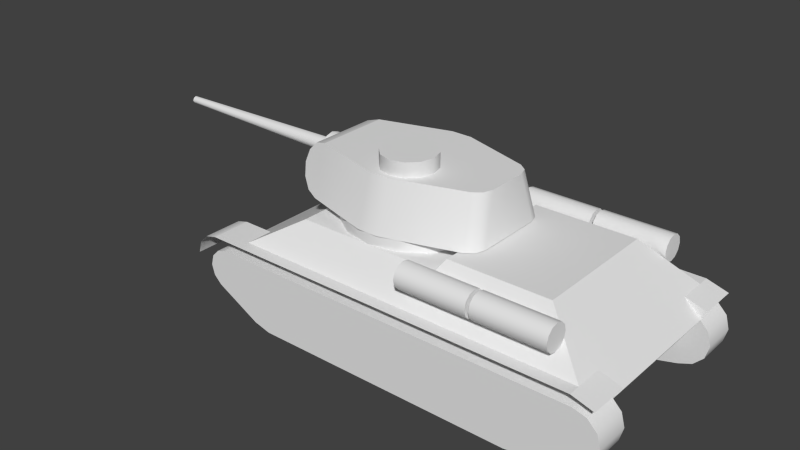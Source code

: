 # Source: t34-85_001.blend  (saved by Blender 2.79.0; exported with 4.5.12 LTS)
import bpy
from mathutils import Matrix  # noqa: F401  (used for matrix-valued properties, if any)

bpy.ops.wm.read_factory_settings(use_empty=True)
scene = bpy.context.scene
scene.name = 'Scene'

# ---- collections
col_collection_1 = bpy.data.collections.new('Collection 1'); scene.collection.children.link(col_collection_1)

# ---- materials (node trees are filled in below, after node groups)
mat_material_texture = bpy.data.materials.new('Material Texture')
mat_material_texture.alpha_threshold = 0.0
mat_material_texture.use_transparent_shadow = False
mat_material_texture.roughness = 0.5
mat_material_texture.line_color = (0.0, 0.0, 0.0, 1.0)

# ---- material node trees

# ---- world
world_world = bpy.data.worlds.new('World'); scene.world = world_world
world_world.color = (0.05088, 0.05088, 0.05088)
world_world.use_sun_shadow = False
world_world.sun_shadow_jitter_overblur = 0.0
world_world.cycles.sampling_method = 'NONE'
world_world.cycles.sample_map_resolution = 256

# ---- meshes
me_cylinder_006 = bpy.data.meshes.new('Cylinder.006')
me_cylinder_006.from_pydata([(0.08, -1.09, 1.52), (1.08, -1.09, 1.52), (0.08, -1.114, 1.43), (1.08, -1.114, 1.43), (0.08, -1.18, 1.364), (1.08, -1.18, 1.364), (0.08, -1.27, 1.34), (1.08, -1.27, 1.34), (0.08, -1.36, 1.364), (1.08, -1.36, 1.364), (0.08, -1.426, 1.43), (1.08, -1.426, 1.43), (0.08, -1.45, 1.52), (1.08, -1.45, 1.52), (0.08, -1.426, 1.61), (1.08, -1.426, 1.61), (0.08, -1.36, 1.676), (1.08, -1.36, 1.676), (0.08, -1.27, 1.7), (1.08, -1.27, 1.7), (0.08, -1.18, 1.676), (1.08, -1.18, 1.676), (0.08, -1.114, 1.61), (1.08, -1.114, 1.61), (0.08, -1.09, 1.52), (1.08, -1.09, 1.52), (0.08, -1.114, 1.43), (1.08, -1.114, 1.43), (0.08, -1.18, 1.364), (1.08, -1.18, 1.364), (0.08, -1.27, 1.34), (1.08, -1.27, 1.34), (0.08, -1.36, 1.364), (1.08, -1.36, 1.364), (0.08, -1.426, 1.43), (1.08, -1.426, 1.43), (0.08, -1.45, 1.52), (1.08, -1.45, 1.52), (0.08, -1.426, 1.61), (1.08, -1.426, 1.61), (0.08, -1.36, 1.676), (1.08, -1.36, 1.676), (0.08, -1.27, 1.7), (1.08, -1.27, 1.7), (0.08, -1.18, 1.676), (1.08, -1.18, 1.676), (0.08, -1.114, 1.61), (1.08, -1.114, 1.61)], [], [(3, 1, 23, 21, 19, 17, 15, 13, 11, 9, 7, 5), (0, 2, 4, 6, 8, 10, 12, 14, 16, 18, 20, 22), (24, 25, 27, 26), (26, 27, 29, 28), (28, 29, 31, 30), (30, 31, 33, 32), (32, 33, 35, 34), (34, 35, 37, 36), (36, 37, 39, 38), (38, 39, 41, 40), (40, 41, 43, 42), (42, 43, 45, 44), (46, 47, 25, 24), (44, 45, 47, 46)])
me_cylinder_006.polygons.foreach_set('use_smooth', [0, 0, 1, 1, 1, 1, 1, 1, 1, 1, 1, 1, 1, 1])
_uv = me_cylinder_006.uv_layers.new(name='UVMap')
_uv.uv.foreach_set('vector', [0.7784, 0.9592, 0.7758, 0.9691, 0.7784, 0.979, 0.7857, 0.9862, 0.7955, 0.9889, 0.8054, 0.9862, 0.8127, 0.979, 0.8153, 0.9691, 0.8127, 0.9592, 0.8054, 0.952, 0.7955, 0.9493, 0.7857, 0.952, 0.7758, 0.9691, 0.7784, 0.9592, 0.7857, 0.952, 0.7955, 0.9493, 0.8054, 0.952, 0.8127, 0.9592, 0.8153, 0.9691, 0.8127, 0.979, 0.8054, 0.9862, 0.7955, 0.9889, 0.7857, 0.9862, 0.7784, 0.979, 0.8348, 0.9691, 0.9446, 0.9691, 0.9446, 0.9592, 0.8348, 0.9592, 0.8348, 0.9592, 0.9446, 0.9592, 0.9446, 0.952, 0.8348, 0.952, 0.8348, 0.952, 0.9446, 0.952, 0.9446, 0.9493, 0.8348, 0.9493, 0.8348, 0.9493, 0.9446, 0.9493, 0.9446, 0.952, 0.8348, 0.952, 0.8348, 0.952, 0.9446, 0.952, 0.9446, 0.9592, 0.8348, 0.9592, 0.8348, 0.9592, 0.9446, 0.9592, 0.9446, 0.9691, 0.8348, 0.9691, 0.8348, 0.9691, 0.9446, 0.9691, 0.9446, 0.979, 0.8348, 0.979, 0.8348, 0.979, 0.9446, 0.979, 0.9446, 0.9862, 0.8348, 0.9862, 0.8348, 0.9862, 0.9446, 0.9862, 0.9446, 0.9889, 0.8348, 0.9889, 0.8348, 0.9889, 0.9446, 0.9889, 0.9446, 0.9862, 0.8348, 0.9862, 0.8348, 0.979, 0.9446, 0.979, 0.9446, 0.9691, 0.8348, 0.9691, 0.8348, 0.9862, 0.9446, 0.9862, 0.9446, 0.979, 0.8348, 0.979])
me_cylinder_006.materials.append(mat_material_texture)
me_cylinder_006.use_remesh_preserve_volume = False
me_cylinder_006.use_remesh_preserve_attributes = False
me_cylinder_006.use_mirror_vertex_groups = False
me_cylinder_006.update()
me_cylinder_005 = bpy.data.meshes.new('Cylinder.005')
me_cylinder_005.from_pydata([(-1.54, 0.1397, 0.4003), (-1.54, 0.1813, 0.49), (-1.54, 0.1397, 0.5797), (-1.54, 0.05, 0.3587), (-1.54, -0.03969, 0.4003), (-1.54, 0.05, 0.6213), (-1.54, -0.03969, 0.5797), (-1.54, -0.08132, 0.49), (-1.59, 0.1397, 0.4003), (-1.59, 0.1813, 0.49), (-1.59, 0.1397, 0.5797), (-1.59, 0.05, 0.3587), (-1.59, -0.03969, 0.4003), (-1.59, 0.05, 0.6213), (-1.59, -0.03969, 0.5797), (-1.59, -0.08132, 0.49), (-1.59, -0.02272, 0.5627), (-1.59, -0.02272, 0.4173), (-1.59, -0.05647, 0.49), (-1.59, 0.05, 0.5965), (-1.59, 0.1227, 0.4173), (-1.59, 0.05, 0.3835), (-1.59, 0.1227, 0.5627), (-1.59, 0.1565, 0.49), (-4.24, 0.01364, 0.5264), (-4.24, 0.01364, 0.4536), (-4.24, -0.003236, 0.49), (-4.24, 0.05, 0.5432), (-4.24, 0.08636, 0.4536), (-4.24, 0.05, 0.4368), (-4.24, 0.08636, 0.5264), (-4.24, 0.1032, 0.49), (-1.442, 0.2319, 0.385), (-1.54, 0.2319, 0.385), (-1.54, 0.26, 0.49), (-1.54, 0.155, 0.3081), (-1.424, 0.1669, 0.32), (-1.54, 0.2319, 0.595), (-1.442, 0.2319, 0.595), (-1.47, 0.26, 0.49), (-1.384, 0.05, 0.28), (-1.54, 0.05, 0.28), (-1.54, 0.155, 0.6719), (-1.424, 0.1669, 0.66), (-1.424, -0.06687, 0.32), (-1.54, -0.055, 0.3081), (-1.54, 0.05, 0.7), (-1.384, 0.05, 0.7), (-1.442, -0.1319, 0.385), (-1.54, -0.1319, 0.385), (-1.54, -0.055, 0.6719), (-1.424, -0.06687, 0.66), (-1.47, -0.16, 0.49), (-1.54, -0.16, 0.49), (-1.54, -0.1319, 0.595), (-1.442, -0.1319, 0.595), (-1.13, 0.36, 0.83), (-1.3, 0.36, 0.7844), (-1.3, -0.36, 0.1956), (-1.13, -0.36, 0.15), (-1.424, 0.36, 0.66), (-1.47, 0.36, 0.49), (-1.424, 0.36, 0.32), (-1.3, 0.36, 0.1956), (-1.13, 0.36, 0.15), (-1.3, -0.36, 0.7844), (-1.13, -0.36, 0.83), (-1.424, -0.36, 0.66), (-1.47, -0.36, 0.49), (-1.424, -0.36, 0.32), (-1.442, 0.2319, 0.385), (-1.54, 0.1397, 0.4003), (-1.54, 0.1813, 0.49), (-1.424, 0.1669, 0.32), (-1.54, 0.1397, 0.5797), (-1.442, 0.2319, 0.595), (-1.47, 0.26, 0.49), (-1.384, 0.05, 0.28), (-1.54, 0.05, 0.3587), (-1.424, 0.1669, 0.66), (-1.424, -0.06687, 0.32), (-1.54, -0.03969, 0.4003), (-1.54, 0.05, 0.6213), (-1.384, 0.05, 0.7), (-1.442, -0.1319, 0.385), (-1.54, -0.03969, 0.5797), (-1.424, -0.06687, 0.66), (-1.47, -0.16, 0.49), (-1.54, -0.08132, 0.49), (-1.442, -0.1319, 0.595), (-1.13, -0.5188, 0.83), (-1.3, -0.4831, 0.7844), (-1.424, -0.4852, 0.66), (-1.424, -0.5906, 0.32), (-1.47, -0.5246, 0.49), (-1.3, -0.6656, 0.1956), (-1.13, -0.7294, 0.15), (-1.13, 0.5188, 0.83), (-1.3, 0.4831, 0.7844), (-1.424, 0.4852, 0.66), (-1.424, 0.5906, 0.32), (-1.47, 0.5246, 0.49), (-1.3, 0.6656, 0.1956), (-1.13, 0.7294, 0.15), (0.11, 0.0, 0.83), (0.11, 0.0, 1.03), (0.295, -0.04957, 0.83), (0.295, -0.04957, 1.03), (0.4304, -0.185, 0.83), (0.4304, -0.185, 1.03), (0.48, -0.37, 0.83), (0.48, -0.37, 1.03), (0.4304, -0.555, 0.83), (0.4304, -0.555, 1.03), (0.295, -0.6904, 0.83), (0.295, -0.6904, 1.03), (0.11, -0.74, 0.83), (0.11, -0.74, 1.03), (-0.075, -0.6904, 0.83), (-0.075, -0.6904, 1.03), (-0.2104, -0.555, 0.83), (-0.2104, -0.555, 1.03), (-0.26, -0.37, 0.83), (-0.26, -0.37, 1.03), (-0.2104, -0.185, 0.83), (-0.2104, -0.185, 1.03), (-0.075, -0.04957, 0.83), (-0.075, -0.04957, 1.03), (-1.13, -0.5188, 0.83), (-1.3, -0.4831, 0.7844), (-1.424, -0.4852, 0.66), (-1.424, -0.5906, 0.32), (-1.47, -0.5246, 0.49), (-1.3, -0.6656, 0.1956), (-1.13, -0.7294, 0.15), (-0.1444, -0.8077, 0.83), (0.1438, -0.8052, 0.8301), (0.1439, -1.016, 0.15), (-0.1445, -1.018, 0.15), (1.33, -0.4792, 0.15), (1.173, -0.6988, 0.1501), (1.284, -0.6142, 0.15), (1.114, -0.4993, 0.83), (1.27, -0.2792, 0.83), (1.224, -0.4144, 0.83), (-1.13, 0.5188, 0.83), (-1.3, 0.4831, 0.7844), (-1.424, 0.4852, 0.66), (-1.424, 0.5906, 0.32), (-1.47, 0.5246, 0.49), (-1.3, 0.6656, 0.1956), (-1.13, 0.7294, 0.15), (1.27, 1.118e-08, 0.83), (1.33, 1.118e-08, 0.15), (-0.1444, 0.8077, 0.83), (0.1438, 0.8052, 0.8301), (0.1439, 1.016, 0.15), (-0.1445, 1.018, 0.15), (1.33, 0.4792, 0.15), (1.173, 0.6988, 0.1501), (1.284, 0.6142, 0.15), (1.114, 0.4993, 0.83), (1.27, 0.2792, 0.83), (1.224, 0.4144, 0.83), (0.11, 0.0, 0.83), (0.295, -0.04957, 0.83), (0.4304, -0.185, 0.83), (0.48, -0.37, 0.83), (0.4304, -0.555, 0.83), (0.295, -0.6904, 0.83), (0.11, -0.74, 0.83), (-0.075, -0.6904, 0.83), (-0.2104, -0.555, 0.83), (-0.26, -0.37, 0.83), (-0.2104, -0.185, 0.83), (-0.075, -0.04957, 0.83), (-0.1444, -0.8077, 0.83), (0.1438, -0.8052, 0.8301), (1.114, -0.4993, 0.83), (1.27, -0.2792, 0.83), (1.224, -0.4144, 0.83), (-1.13, -0.5188, 0.83), (-1.13, 0.5188, 0.83), (-1.13, 1.118e-08, 0.83), (1.27, 1.118e-08, 0.83), (-0.1444, 0.8077, 0.83), (0.1438, 0.8052, 0.8301), (1.114, 0.4993, 0.83), (1.27, 0.2792, 0.83), (1.224, 0.4144, 0.83), (0.11, 0.0, 1.03), (0.295, -0.04957, 1.03), (0.4304, -0.185, 1.03), (0.48, -0.37, 1.03), (0.4304, -0.555, 1.03), (0.295, -0.6904, 1.03), (0.11, -0.74, 1.03), (-0.075, -0.6904, 1.03), (-0.2104, -0.555, 1.03), (-0.26, -0.37, 1.03), (-0.2104, -0.185, 1.03), (-0.075, -0.04957, 1.03), (-1.13, -0.7294, 0.15), (0.1439, -1.016, 0.15), (-0.1445, -1.018, 0.15), (5.96e-08, -0.9094, 0.15), (1.33, -0.4792, 0.15), (1.173, -0.6988, 0.1501), (1.284, -0.6142, 0.15), (0.9424, -0.3903, 0.0), (0.9424, -0.3903, 0.15), (0.7212, -0.7212, 0.0), (0.7212, -0.7212, 0.15), (0.3903, -0.9424, 0.0), (0.3903, -0.9424, 0.15), (1.54e-07, -1.02, 0.0), (1.54e-07, -1.02, 0.15), (-0.3903, -0.9424, 0.0), (-0.3903, -0.9424, 0.15), (-0.7212, -0.7212, 0.0), (-0.7212, -0.7212, 0.15), (-0.9424, -0.3903, 0.0), (-0.9424, -0.3903, 0.15), (-1.13, 0.7294, 0.15), (-1.13, 1.118e-08, 0.15), (1.33, 1.118e-08, 0.15), (5.96e-08, 1.118e-08, 0.15), (0.1439, 1.016, 0.15), (-0.1445, 1.018, 0.15), (5.96e-08, 0.9094, 0.15), (1.33, 0.4792, 0.15), (1.173, 0.6988, 0.1501), (1.284, 0.6142, 0.15), (1.02, 4.459e-08, 0.0), (1.02, 4.459e-08, 0.15), (0.9424, 0.3903, 0.0), (0.9424, 0.3903, 0.15), (0.7212, 0.7212, 0.0), (0.7212, 0.7212, 0.15), (0.3903, 0.9424, 0.0), (0.3903, 0.9424, 0.15), (1.54e-07, 1.02, 0.0), (1.54e-07, 1.02, 0.15), (-0.3903, 0.9424, 0.0), (-0.3903, 0.9424, 0.15), (-0.7212, 0.7212, 0.0), (-0.7212, 0.7212, 0.15), (-0.9424, 0.3903, 0.0), (-0.9424, 0.3903, 0.15), (-1.02, -1.216e-08, 0.0), (-1.02, -1.216e-08, 0.15), (-1.54, -0.055, 0.6719), (-1.54, -0.1319, 0.595), (-1.54, -0.1319, 0.385), (-1.54, -0.16, 0.49), (-1.54, 0.05, 0.7), (-1.54, 0.155, 0.3081), (-1.54, 0.05, 0.28), (-1.54, 0.2319, 0.385), (-1.54, 0.155, 0.6719), (-1.54, -0.055, 0.3081), (-1.54, 0.26, 0.49), (-1.54, 0.2319, 0.595), (-1.59, 0.1397, 0.4003), (-1.59, 0.1813, 0.49), (-1.59, 0.1397, 0.5797), (-1.59, 0.05, 0.3587), (-1.59, -0.03969, 0.4003), (-1.59, 0.05, 0.6213), (-1.59, -0.03969, 0.5797), (-1.59, -0.08132, 0.49), (-1.59, -0.02272, 0.5627), (-1.59, -0.02272, 0.4173), (-1.59, -0.05647, 0.49), (-1.59, 0.05, 0.5965), (-1.59, 0.1227, 0.4173), (-1.59, 0.05, 0.3835), (-1.59, 0.1227, 0.5627), (-1.59, 0.1565, 0.49), (-4.24, 0.01364, 0.5264), (-4.24, 0.01364, 0.4536), (-4.24, -0.003236, 0.49), (-4.24, 0.05, 0.5432), (-4.24, 0.08636, 0.4536), (-4.24, 0.05, 0.4368), (-4.24, 0.08636, 0.5264), (-4.24, 0.1032, 0.49)], [], [(5, 2, 10, 13), (7, 6, 14, 15), (2, 1, 9, 10), (1, 0, 8, 9), (3, 4, 12, 11), (0, 3, 11, 8), (6, 5, 13, 14), (4, 7, 15, 12), (21, 17, 25, 29), (22, 23, 31, 30), (18, 16, 24, 26), (19, 22, 30, 27), (23, 20, 28, 31), (20, 21, 29, 28), (16, 19, 27, 24), (17, 18, 26, 25), (35, 33, 32, 36), (37, 38, 39, 34), (52, 53, 49, 48), (47, 46, 50, 51), (52, 55, 54, 53), (38, 37, 42, 43), (48, 49, 45, 44), (39, 32, 33, 34), (50, 54, 55, 51), (43, 42, 46, 47), (41, 35, 36, 40), (44, 45, 41, 40), (63, 58, 77), (76, 60, 61), (61, 62, 76), (73, 63, 77), (58, 63, 64, 59), (56, 57, 65, 66), (67, 65, 86), (89, 87, 68), (87, 84, 68), (76, 75, 60), (79, 60, 75), (68, 67, 89), (89, 67, 86), (65, 83, 86), (76, 62, 70), (70, 62, 73), (69, 68, 84), (84, 80, 69), (62, 63, 73), (57, 60, 79), (57, 83, 65), (57, 79, 83), (58, 69, 80), (77, 58, 80), (104, 105, 107, 106), (106, 107, 109, 108), (108, 109, 111, 110), (110, 111, 113, 112), (112, 113, 115, 114), (114, 115, 117, 116), (116, 117, 119, 118), (118, 119, 121, 120), (120, 121, 123, 122), (122, 123, 125, 124), (126, 127, 105, 104), (124, 125, 127, 126), (128, 134, 138, 135), (137, 140, 142, 136), (128, 129, 130, 132, 131, 133, 134), (137, 136, 135, 138), (139, 143, 144, 141), (141, 144, 142, 140), (139, 153, 152, 143), (145, 154, 157, 151), (156, 155, 161, 159), (145, 151, 150, 148, 149, 147, 146), (156, 157, 154, 155), (158, 160, 163, 162), (160, 159, 161, 163), (158, 162, 152, 153), (185, 182, 183, 164), (185, 164, 186), (175, 183, 174), (164, 183, 175), (187, 186, 164, 184, 188, 189), (174, 183, 173), (183, 181, 173), (173, 181, 172), (172, 181, 171), (176, 171, 181), (171, 176, 170), (176, 177, 170), (170, 177, 169), (177, 178, 169), (169, 178, 168), (168, 178, 167), (178, 180, 167), (167, 180, 166), (180, 179, 166), (179, 184, 166), (166, 184, 165), (164, 165, 184), (191, 190, 201, 200, 199, 198, 197, 196, 195, 194, 193, 192), (202, 224, 226, 205, 204), (203, 205, 226, 225, 206, 208, 207), (203, 204, 205), (233, 234, 210, 209), (209, 210, 212, 211), (211, 212, 214, 213), (213, 214, 216, 215), (215, 216, 218, 217), (217, 218, 220, 219), (219, 220, 222, 221), (221, 222, 250, 249), (223, 228, 229, 226, 224), (227, 231, 232, 230, 225, 226, 229), (227, 229, 228), (233, 235, 236, 234), (235, 237, 238, 236), (237, 239, 240, 238), (239, 241, 242, 240), (241, 243, 244, 242), (243, 245, 246, 244), (245, 247, 248, 246), (247, 249, 250, 248), (66, 65, 91, 90), (65, 67, 92, 91), (67, 68, 94, 92), (68, 69, 93, 94), (69, 58, 95, 93), (58, 59, 96, 95), (56, 97, 98, 57), (57, 98, 99, 60), (60, 99, 101, 61), (61, 101, 100, 62), (62, 100, 102, 63), (63, 102, 103, 64), (82, 85, 251, 255), (81, 78, 257, 260), (71, 72, 261, 258), (72, 74, 262, 261), (277, 274, 268, 265), (276, 275, 263, 266), (81, 260, 253), (88, 81, 253, 254), (274, 271, 269, 268), (286, 283, 284, 280, 281, 279, 282, 285), (275, 278, 264, 263), (273, 272, 267, 270), (271, 273, 270, 269), (71, 258, 256), (85, 88, 254, 252), (272, 276, 266, 267), (85, 252, 251), (78, 71, 256, 257), (74, 82, 255, 259), (74, 259, 262), (278, 277, 265, 264)])
me_cylinder_005.polygons.foreach_set('use_smooth', [1, 1, 1, 1, 1, 1, 1, 1, 1, 1, 1, 1, 1, 1, 1, 1, 1, 1, 1, 1, 1, 1, 1, 1, 1, 1, 1, 1, 1, 1, 1, 1, 1, 1, 1, 1, 1, 1, 1, 1, 1, 1, 1, 1, 1, 1, 1, 1, 1, 1, 1, 1, 1, 1, 1, 1, 1, 1, 1, 1, 1, 1, 1, 1, 1, 1, 1, 1, 1, 1, 1, 1, 1, 1, 1, 1, 1, 1, 0, 0, 0, 0, 0, 0, 0, 0, 0, 0, 0, 0, 0, 0, 0, 0, 0, 0, 0, 0, 0, 0, 0, 0, 0, 0, 1, 1, 1, 1, 1, 1, 1, 1, 0, 0, 0, 1, 1, 1, 1, 1, 1, 1, 1, 1, 1, 1, 1, 1, 1, 1, 1, 1, 1, 1, 1, 0, 0, 0, 0, 0, 0, 0, 0, 0, 0, 0, 0, 0, 0, 0, 0, 0, 0, 0, 0, 0])
_uv = me_cylinder_005.uv_layers.new(name='UVMap')
_uv.uv.foreach_set('vector', [0.01616, 0.9892, 0.01616, 0.9847, 0.01067, 0.9847, 0.01067, 0.9892, 0.01616, 0.9748, 0.01616, 0.9847, 0.01067, 0.9847, 0.01067, 0.9748, 0.01616, 0.9847, 0.01616, 0.9748, 0.01067, 0.9748, 0.01067, 0.9847, 0.01616, 0.9748, 0.01616, 0.965, 0.01067, 0.965, 0.01067, 0.9748, 0.01616, 0.9604, 0.01616, 0.965, 0.01067, 0.965, 0.01067, 0.9604, 0.01616, 0.965, 0.01616, 0.9604, 0.01067, 0.9604, 0.01067, 0.965, 0.01616, 0.9847, 0.01616, 0.9892, 0.01067, 0.9892, 0.01067, 0.9847, 0.01616, 0.965, 0.01616, 0.9748, 0.01067, 0.9748, 0.01067, 0.965, 0.9898, 0.9897, 0.9861, 0.9897, 0.9822, 0.6987, 0.984, 0.6987, 0.9702, 0.9897, 0.9782, 0.9897, 0.9782, 0.6987, 0.9742, 0.6987, 0.9782, 0.9897, 0.9702, 0.9897, 0.9742, 0.6987, 0.9782, 0.6987, 0.9665, 0.9897, 0.9702, 0.9897, 0.9742, 0.6987, 0.9723, 0.6987, 0.9782, 0.9897, 0.9861, 0.9897, 0.9822, 0.6987, 0.9782, 0.6987, 0.9861, 0.9897, 0.9898, 0.9897, 0.984, 0.6987, 0.9822, 0.6987, 0.9702, 0.9897, 0.9665, 0.9897, 0.9723, 0.6987, 0.9742, 0.6987, 0.9861, 0.9897, 0.9782, 0.9897, 0.9782, 0.6987, 0.9822, 0.6987, 0.03597, 0.9621, 0.03597, 0.9674, 0.04272, 0.9674, 0.04392, 0.9629, 0.03597, 0.9818, 0.04272, 0.9818, 0.04078, 0.9746, 0.03597, 0.9746, 0.04078, 0.9746, 0.03597, 0.9746, 0.03597, 0.9674, 0.04272, 0.9674, 0.04667, 0.9891, 0.03597, 0.9891, 0.03597, 0.9871, 0.04392, 0.9863, 0.04078, 0.9746, 0.04272, 0.9818, 0.03597, 0.9818, 0.03597, 0.9746, 0.04272, 0.9818, 0.03597, 0.9818, 0.03597, 0.9871, 0.04392, 0.9863, 0.04272, 0.9674, 0.03597, 0.9674, 0.03597, 0.9621, 0.04392, 0.9629, 0.04078, 0.9746, 0.04272, 0.9674, 0.03597, 0.9674, 0.03597, 0.9746, 0.03597, 0.9871, 0.03597, 0.9818, 0.04272, 0.9818, 0.04392, 0.9863, 0.04392, 0.9863, 0.03597, 0.9871, 0.03597, 0.9891, 0.04667, 0.9891, 0.03597, 0.9602, 0.03597, 0.9621, 0.04392, 0.9629, 0.04667, 0.9602, 0.04392, 0.9629, 0.03597, 0.9621, 0.03597, 0.9602, 0.04667, 0.9602, 0.8617, 0.2712, 0.9411, 0.2713, 0.8957, 0.2845, 0.8725, 0.3096, 0.8618, 0.3289, 0.8616, 0.3097, 0.8616, 0.3097, 0.8617, 0.2905, 0.8725, 0.3096, 0.8828, 0.2906, 0.8617, 0.2712, 0.8957, 0.2845, 0.9411, 0.2713, 0.8617, 0.2712, 0.8617, 0.2519, 0.9411, 0.2519, 0.862, 0.3674, 0.8619, 0.3481, 0.9412, 0.3481, 0.9411, 0.3674, 0.9413, 0.329, 0.9412, 0.3481, 0.9089, 0.3286, 0.9165, 0.3213, 0.92, 0.3098, 0.9413, 0.3097, 0.92, 0.3098, 0.9161, 0.2982, 0.9413, 0.3097, 0.8725, 0.3096, 0.8758, 0.3214, 0.8618, 0.3289, 0.8831, 0.3287, 0.8618, 0.3289, 0.8758, 0.3214, 0.9413, 0.3097, 0.9413, 0.329, 0.9165, 0.3213, 0.9165, 0.3213, 0.9413, 0.329, 0.9089, 0.3286, 0.9412, 0.3481, 0.896, 0.3348, 0.9089, 0.3286, 0.8725, 0.3096, 0.8617, 0.2905, 0.8756, 0.2979, 0.8756, 0.2979, 0.8617, 0.2905, 0.8828, 0.2906, 0.9412, 0.2905, 0.9413, 0.3097, 0.9161, 0.2982, 0.9161, 0.2982, 0.9087, 0.2908, 0.9412, 0.2905, 0.8617, 0.2905, 0.8617, 0.2712, 0.8828, 0.2906, 0.8619, 0.3481, 0.8618, 0.3289, 0.8831, 0.3287, 0.8619, 0.3481, 0.896, 0.3348, 0.9412, 0.3481, 0.8619, 0.3481, 0.8831, 0.3287, 0.896, 0.3348, 0.9411, 0.2713, 0.9412, 0.2905, 0.9087, 0.2908, 0.8957, 0.2845, 0.9411, 0.2713, 0.9087, 0.2908, 0.05193, 0.8886, 0.05193, 0.9106, 0.07224, 0.9106, 0.07224, 0.8886, 0.07224, 0.8886, 0.07224, 0.9106, 0.08711, 0.9106, 0.08711, 0.8886, 0.08711, 0.8886, 0.08711, 0.9106, 0.09255, 0.9106, 0.09255, 0.8886, 0.09255, 0.8886, 0.09255, 0.9106, 0.08711, 0.9106, 0.08711, 0.8886, 0.08711, 0.8886, 0.08711, 0.9106, 0.07224, 0.9106, 0.07224, 0.8886, 0.07224, 0.8886, 0.07224, 0.9106, 0.05193, 0.9106, 0.05193, 0.8886, 0.05193, 0.8886, 0.05193, 0.9106, 0.03162, 0.9106, 0.03162, 0.8886, 0.03162, 0.8886, 0.03162, 0.9106, 0.01675, 0.9106, 0.01675, 0.8886, 0.01675, 0.8886, 0.01675, 0.9106, 0.0113, 0.9106, 0.0113, 0.8886, 0.0113, 0.8886, 0.0113, 0.9106, 0.01675, 0.9106, 0.01675, 0.8886, 0.03162, 0.8886, 0.03162, 0.9106, 0.05193, 0.9106, 0.05193, 0.8886, 0.01675, 0.8886, 0.01675, 0.9106, 0.03162, 0.9106, 0.03162, 0.8886, 0.04724, 0.4162, 0.04724, 0.3415, 0.1555, 0.3415, 0.1555, 0.4162, 0.1871, 0.3415, 0.3001, 0.3415, 0.2936, 0.4162, 0.1871, 0.4162, 0.04724, 0.4162, 0.02858, 0.4112, 0.01492, 0.3975, 0.009915, 0.3788, 0.01492, 0.3602, 0.02858, 0.3465, 0.04724, 0.3415, 0.1871, 0.3415, 0.1871, 0.4162, 0.1555, 0.4162, 0.1555, 0.3415, 0.3271, 0.3415, 0.3393, 0.4162, 0.3123, 0.4162, 0.3123, 0.3415, 0.3123, 0.3415, 0.3123, 0.4162, 0.2936, 0.4162, 0.3001, 0.3415, 0.3271, 0.3415, 0.3797, 0.3415, 0.3797, 0.4162, 0.3393, 0.4162, 0.7122, 0.4162, 0.604, 0.4162, 0.604, 0.3415, 0.7122, 0.3415, 0.5724, 0.3415, 0.5724, 0.4162, 0.4659, 0.4162, 0.4593, 0.3415, 0.7122, 0.4162, 0.7122, 0.3415, 0.7309, 0.3465, 0.7446, 0.3602, 0.7496, 0.3788, 0.7446, 0.3975, 0.7309, 0.4112, 0.5724, 0.3415, 0.604, 0.3415, 0.604, 0.4162, 0.5724, 0.4162, 0.4323, 0.3415, 0.4472, 0.3415, 0.4472, 0.4162, 0.4202, 0.4162, 0.4472, 0.3415, 0.4593, 0.3415, 0.4659, 0.4162, 0.4472, 0.4162, 0.4323, 0.3415, 0.4202, 0.4162, 0.3797, 0.4162, 0.3797, 0.3415, 0.8129, 0.4756, 0.8446, 0.3674, 0.9016, 0.3674, 0.9016, 0.5035, 0.8129, 0.4756, 0.9016, 0.5035, 0.8131, 0.5072, 0.907, 0.4832, 0.9016, 0.3674, 0.9219, 0.4684, 0.9016, 0.5035, 0.9016, 0.3674, 0.907, 0.4832, 0.8467, 0.6137, 0.8131, 0.5072, 0.9016, 0.5035, 0.9016, 0.6309, 0.8709, 0.6309, 0.8561, 0.6259, 0.9219, 0.4684, 0.9016, 0.3674, 0.9422, 0.4629, 0.9016, 0.3674, 0.9585, 0.3674, 0.9422, 0.4629, 0.9422, 0.4629, 0.9585, 0.3674, 0.9625, 0.4684, 0.9625, 0.4684, 0.9585, 0.3674, 0.9774, 0.4832, 0.9902, 0.4756, 0.9774, 0.4832, 0.9585, 0.3674, 0.9774, 0.4832, 0.9902, 0.4756, 0.9828, 0.5035, 0.9902, 0.4756, 0.99, 0.5072, 0.9828, 0.5035, 0.9828, 0.5035, 0.99, 0.5072, 0.9774, 0.5238, 0.99, 0.5072, 0.9564, 0.6137, 0.9774, 0.5238, 0.9774, 0.5238, 0.9564, 0.6137, 0.9625, 0.5387, 0.9625, 0.5387, 0.9564, 0.6137, 0.9422, 0.5442, 0.9564, 0.6137, 0.9471, 0.6259, 0.9422, 0.5442, 0.9422, 0.5442, 0.9471, 0.6259, 0.9219, 0.5387, 0.9471, 0.6259, 0.9322, 0.6309, 0.9219, 0.5387, 0.9322, 0.6309, 0.9016, 0.6309, 0.9219, 0.5387, 0.9219, 0.5387, 0.9016, 0.6309, 0.907, 0.5238, 0.9016, 0.5035, 0.907, 0.5238, 0.9016, 0.6309, 0.06482, 0.512, 0.04451, 0.5174, 0.0242, 0.512, 0.009329, 0.4971, 0.003887, 0.4768, 0.009329, 0.4565, 0.0242, 0.4416, 0.04451, 0.4362, 0.06482, 0.4416, 0.07969, 0.4565, 0.08513, 0.4768, 0.07969, 0.4971, 0.7706, 0.3631, 0.7706, 0.3631, 0.7706, 0.4871, 0.7706, 0.4871, 0.7706, 0.4713, 0.7706, 0.5029, 0.7706, 0.4871, 0.7706, 0.4871, 0.7706, 0.6331, 0.7706, 0.6331, 0.7706, 0.6281, 0.7706, 0.616, 0.7706, 0.5029, 0.7706, 0.4713, 0.7706, 0.4871, 0.7871, 0.5991, 0.7706, 0.5991, 0.7706, 0.5906, 0.7871, 0.5906, 0.7871, 0.5906, 0.7706, 0.5906, 0.7706, 0.5663, 0.7871, 0.5663, 0.7871, 0.5663, 0.7706, 0.5663, 0.7706, 0.53, 0.7871, 0.53, 0.7871, 0.53, 0.7706, 0.53, 0.7706, 0.4871, 0.7871, 0.4871, 0.7871, 0.4871, 0.7706, 0.4871, 0.7706, 0.4443, 0.7871, 0.4443, 0.7871, 0.4443, 0.7706, 0.4443, 0.7706, 0.4079, 0.7871, 0.4079, 0.7871, 0.4079, 0.7706, 0.4079, 0.7706, 0.3837, 0.7871, 0.3837, 0.7871, 0.3837, 0.7706, 0.3837, 0.7706, 0.3751, 0.7871, 0.3751, 0.7706, 0.3631, 0.7706, 0.4713, 0.7706, 0.4871, 0.7706, 0.4871, 0.7706, 0.3631, 0.7706, 0.5029, 0.7706, 0.616, 0.7706, 0.6281, 0.7706, 0.6331, 0.7706, 0.6331, 0.7706, 0.4871, 0.7706, 0.4871, 0.7706, 0.5029, 0.7706, 0.4871, 0.7706, 0.4713, 0.7871, 0.5991, 0.7871, 0.5906, 0.7706, 0.5906, 0.7706, 0.5991, 0.7871, 0.5906, 0.7871, 0.5663, 0.7706, 0.5663, 0.7706, 0.5906, 0.7871, 0.5663, 0.7871, 0.53, 0.7706, 0.53, 0.7706, 0.5663, 0.7871, 0.53, 0.7871, 0.4871, 0.7706, 0.4871, 0.7706, 0.53, 0.7871, 0.4871, 0.7871, 0.4443, 0.7706, 0.4443, 0.7706, 0.4871, 0.7871, 0.4443, 0.7871, 0.4079, 0.7706, 0.4079, 0.7706, 0.4443, 0.7871, 0.4079, 0.7871, 0.3837, 0.7706, 0.3837, 0.7706, 0.4079, 0.7871, 0.3837, 0.7871, 0.3751, 0.7706, 0.3751, 0.7706, 0.3837, 0.9411, 0.3674, 0.9412, 0.3481, 0.9546, 0.3482, 0.9585, 0.3674, 0.9412, 0.3481, 0.9413, 0.329, 0.9549, 0.329, 0.9546, 0.3482, 0.9413, 0.329, 0.9413, 0.3097, 0.9593, 0.3097, 0.9549, 0.329, 0.9413, 0.3097, 0.9412, 0.2905, 0.9664, 0.2904, 0.9593, 0.3097, 0.9412, 0.2905, 0.9411, 0.2713, 0.9746, 0.2712, 0.9664, 0.2904, 0.9411, 0.2713, 0.9411, 0.2519, 0.9816, 0.2519, 0.9746, 0.2712, 0.862, 0.3674, 0.8446, 0.3674, 0.8485, 0.3481, 0.8619, 0.3481, 0.8619, 0.3481, 0.8485, 0.3481, 0.8481, 0.329, 0.8618, 0.3289, 0.8618, 0.3289, 0.8481, 0.329, 0.8437, 0.3097, 0.8616, 0.3097, 0.8616, 0.3097, 0.8437, 0.3097, 0.8364, 0.2905, 0.8617, 0.2905, 0.8617, 0.2905, 0.8364, 0.2905, 0.8282, 0.2712, 0.8617, 0.2712, 0.8617, 0.2712, 0.8282, 0.2712, 0.8212, 0.2519, 0.8617, 0.2519, 0.04269, 0.5759, 0.05253, 0.5713, 0.05422, 0.5815, 0.04269, 0.5845, 0.05253, 0.5516, 0.04269, 0.5471, 0.04269, 0.5384, 0.05422, 0.5415, 0.03284, 0.5516, 0.02827, 0.5615, 0.01963, 0.5615, 0.02272, 0.55, 0.02827, 0.5615, 0.03284, 0.5713, 0.02272, 0.573, 0.01963, 0.5615, 0.03445, 0.6262, 0.04243, 0.6299, 0.04243, 0.6326, 0.03258, 0.6281, 0.04243, 0.6065, 0.03445, 0.6102, 0.03258, 0.6084, 0.04243, 0.6038, 0.05253, 0.5516, 0.05422, 0.5415, 0.06265, 0.55, 0.0571, 0.5615, 0.05253, 0.5516, 0.06265, 0.55, 0.06574, 0.5615, 0.04243, 0.6299, 0.05042, 0.6262, 0.05228, 0.6281, 0.04243, 0.6326, 0.07647, 0.6179, 0.07833, 0.6139, 0.08232, 0.612, 0.08631, 0.6139, 0.08816, 0.6179, 0.08631, 0.6219, 0.08232, 0.6237, 0.07833, 0.6219, 0.03445, 0.6102, 0.03074, 0.6182, 0.02801, 0.6182, 0.03258, 0.6084, 0.05412, 0.6182, 0.05042, 0.6102, 0.05228, 0.6084, 0.05685, 0.6182, 0.05042, 0.6262, 0.05412, 0.6182, 0.05685, 0.6182, 0.05228, 0.6281, 0.03284, 0.5516, 0.02272, 0.55, 0.03116, 0.5415, 0.05253, 0.5713, 0.0571, 0.5615, 0.06574, 0.5615, 0.06265, 0.573, 0.05042, 0.6102, 0.04243, 0.6065, 0.04243, 0.6038, 0.05228, 0.6084, 0.05253, 0.5713, 0.06265, 0.573, 0.05422, 0.5815, 0.04269, 0.5471, 0.03284, 0.5516, 0.03116, 0.5415, 0.04269, 0.5384, 0.03284, 0.5713, 0.04269, 0.5759, 0.04269, 0.5845, 0.03116, 0.5815, 0.03284, 0.5713, 0.03116, 0.5815, 0.02272, 0.573, 0.03074, 0.6182, 0.03445, 0.6262, 0.03258, 0.6281, 0.02801, 0.6182])
me_cylinder_005.materials.append(mat_material_texture)
me_cylinder_005.use_remesh_preserve_volume = False
me_cylinder_005.use_remesh_preserve_attributes = False
me_cylinder_005.use_mirror_vertex_groups = False
me_cylinder_005.update()
me_cylinder = bpy.data.meshes.new('Cylinder')
me_cylinder.from_pydata([(0.0, -1.0, 0.3), (0.0, -1.49, 0.3), (0.72, -1.0, -0.64), (0.72, -1.49, -0.64), (0.485, -1.0, -0.577), (0.485, -1.49, -0.577), (5.21, -1.0, 0.3), (5.21, -1.49, 0.3), (5.208, -1.0, -0.462), (5.208, -1.49, -0.462), (4.633, -1.0, -0.6027), (4.633, -1.49, -0.6027), (4.4, -1.0, -0.64), (4.4, -1.49, -0.64), (5.395, -1.0, 0.2504), (5.395, -1.49, 0.2504), (5.53, -1.0, 0.115), (5.53, -1.49, 0.115), (5.58, -1.0, -0.07), (5.58, -1.49, -0.07), (5.53, -1.0, -0.255), (5.53, -1.49, -0.255), (5.395, -1.0, -0.3904), (5.395, -1.49, -0.3904), (-0.145, -1.0, -0.2411), (-0.145, -1.49, -0.2411), (-0.2511, -1.0, -0.135), (-0.2511, -1.49, -0.135), (-0.29, -1.0, 0.01), (-0.29, -1.49, 0.01), (-0.2511, -1.0, 0.155), (-0.2511, -1.49, 0.155), (-0.145, -1.0, 0.2611), (-0.145, -1.49, 0.2611), (0.0, -1.0, 0.3), (0.0, -1.49, 0.3), (0.72, -1.0, -0.64), (0.72, -1.49, -0.64), (0.485, -1.0, -0.577), (0.485, -1.49, -0.577), (5.21, -1.0, 0.3), (5.21, -1.49, 0.3), (5.208, -1.0, -0.462), (5.208, -1.49, -0.462), (4.633, -1.0, -0.6027), (4.633, -1.49, -0.6027), (4.4, -1.0, -0.64), (4.4, -1.49, -0.64), (5.395, -1.0, 0.2504), (5.395, -1.49, 0.2504), (5.53, -1.0, 0.115), (5.53, -1.49, 0.115), (5.58, -1.0, -0.07), (5.58, -1.49, -0.07), (5.53, -1.0, -0.255), (5.53, -1.49, -0.255), (5.395, -1.0, -0.3904), (5.395, -1.49, -0.3904), (-0.145, -1.0, -0.2411), (-0.145, -1.49, -0.2411), (-0.2511, -1.0, -0.135), (-0.2511, -1.49, -0.135), (-0.29, -1.0, 0.01), (-0.29, -1.49, 0.01), (-0.2511, -1.0, 0.155), (-0.2511, -1.49, 0.155), (-0.145, -1.0, 0.2611), (-0.145, -1.49, 0.2611)], [], [(11, 9, 23, 21, 19, 17, 15, 7, 13), (5, 3, 1, 33, 31, 29, 27, 25), (13, 7, 1, 3), (2, 4, 24, 26, 28, 30, 32, 0), (12, 2, 0, 6), (8, 10, 12, 6, 14, 16, 18, 20, 22), (36, 37, 39, 38), (42, 43, 45, 44), (44, 45, 47, 46), (36, 46, 47, 37), (35, 41, 40, 34), (40, 41, 49, 48), (48, 49, 51, 50), (50, 51, 53, 52), (52, 53, 55, 54), (54, 55, 57, 56), (56, 57, 43, 42), (38, 39, 59, 58), (58, 59, 61, 60), (60, 61, 63, 62), (62, 63, 65, 64), (66, 67, 35, 34), (64, 65, 67, 66)])
me_cylinder.polygons.foreach_set('use_smooth', [0, 0, 0, 0, 0, 0, 1, 1, 1, 1, 1, 1, 1, 1, 1, 1, 1, 1, 1, 1, 1, 1, 1])
_uv = me_cylinder.uv_layers.new(name='UVMap')
_uv.uv.foreach_set('vector', [0.5503, 0.2209, 0.6135, 0.2363, 0.634, 0.2442, 0.6488, 0.2591, 0.6543, 0.2794, 0.6488, 0.2997, 0.634, 0.3146, 0.6137, 0.32, 0.5247, 0.2168, 0.09489, 0.2237, 0.1207, 0.2168, 0.04164, 0.32, 0.02572, 0.3157, 0.01407, 0.3041, 0.009805, 0.2882, 0.01407, 0.2722, 0.02572, 0.2606, 0.5247, 0.2168, 0.6137, 0.32, 0.04164, 0.32, 0.1207, 0.2168, 0.9139, 0.0552, 0.9339, 0.06056, 0.9876, 0.08917, 0.9966, 0.09821, 1.0, 0.1106, 0.9966, 0.1229, 0.9876, 0.132, 0.9753, 0.1353, 0.6005, 0.0552, 0.9139, 0.0552, 0.9753, 0.1353, 0.5315, 0.1353, 0.5317, 0.07036, 0.5806, 0.05838, 0.6005, 0.0552, 0.5315, 0.1353, 0.5158, 0.131, 0.5042, 0.1195, 0.5, 0.1037, 0.5042, 0.08799, 0.5158, 0.07646, 0.5, 0.03546, 0.5, 5.15e-05, 0.5176, 5.141e-05, 0.5176, 0.03546, 0.5837, 0.03546, 0.5837, 5.021e-05, 0.6265, 5.021e-05, 0.6265, 0.03546, 0.6265, 0.03546, 0.6265, 5.021e-05, 0.6435, 5.042e-05, 0.6435, 0.03546, 0.9095, 0.03547, 0.6435, 0.03546, 0.6435, 5.042e-05, 0.9095, 5.39e-05, 0.6234, 5.074e-05, 0.9999, 5.078e-05, 0.9999, 0.03546, 0.6234, 0.03546, 0.5, 0.03547, 0.5, 5.15e-05, 0.5138, 5.1e-05, 0.5138, 0.03547, 0.5138, 0.03547, 0.5138, 5.1e-05, 0.5277, 5.055e-05, 0.5277, 0.03546, 0.5277, 0.03546, 0.5277, 5.055e-05, 0.5415, 5.022e-05, 0.5415, 0.03546, 0.5415, 0.03546, 0.5415, 5.022e-05, 0.5554, 5.013e-05, 0.5554, 0.03546, 0.5554, 0.03546, 0.5554, 5.013e-05, 0.5692, 5.012e-05, 0.5692, 0.03546, 0.5692, 0.03546, 0.5692, 5.012e-05, 0.5837, 5.021e-05, 0.5837, 0.03546, 0.5176, 0.03546, 0.5176, 5.141e-05, 0.5692, 5.111e-05, 0.5692, 0.03546, 0.5692, 0.03546, 0.5692, 5.111e-05, 0.58, 5.102e-05, 0.58, 0.03546, 0.58, 0.03546, 0.58, 5.102e-05, 0.5909, 5.093e-05, 0.5909, 0.03546, 0.5909, 0.03546, 0.5909, 5.093e-05, 0.6017, 5.086e-05, 0.6017, 0.03546, 0.6126, 0.03546, 0.6126, 5.079e-05, 0.6234, 5.074e-05, 0.6234, 0.03546, 0.6017, 0.03546, 0.6017, 5.086e-05, 0.6126, 5.079e-05, 0.6126, 0.03546])
me_cylinder.materials.append(mat_material_texture)
me_cylinder.use_remesh_preserve_volume = False
me_cylinder.use_remesh_preserve_attributes = False
me_cylinder.use_mirror_vertex_groups = False
me_cylinder.update()
me_cube_001 = bpy.data.meshes.new('Cube.001')
me_cube_001.from_pydata([(-2.85, -1.53, 1.12), (-3.18, -0.97, 0.79), (-3.18, -1.53, 0.79), (-3.136, -0.97, 0.955), (-3.136, -1.53, 0.955), (-3.015, -0.97, 1.076), (-3.015, -1.53, 1.076), (-2.43, -0.97, 0.43), (2.43, -0.97, 0.43), (-1.7, -1.02, 1.55), (2.0, -1.02, 1.55), (-2.405, -0.97, 1.12), (2.49, -0.97, 1.12), (2.73, -0.97, 0.91), (-2.405, -1.36, 1.12), (2.49, -1.36, 1.12), (-3.06, -0.97, 0.72), (-2.405, -1.53, 1.12), (2.49, -1.53, 1.12), (-2.85, -0.97, 1.12), (2.79, -0.97, 1.03), (2.79, -1.53, 1.03), (-1.622, -0.3903, 1.55), (-1.401, -0.7212, 1.55), (-1.07, -0.9424, 1.55), (-0.68, -1.02, 1.55), (-0.2897, -0.9424, 1.55), (0.04125, -0.7212, 1.55), (0.2624, -0.3903, 1.55), (-3.18, -0.97, 0.79), (-3.136, -0.97, 0.955), (-3.015, -0.97, 1.076), (-2.85, -0.97, 1.12), (0.34, -1.02, 1.55), (1.84, -0.9093, 1.69), (0.4209, -0.9093, 1.69), (-2.85, 1.53, 1.12), (-3.18, 0.97, 0.79), (-3.18, 1.53, 0.79), (-3.136, 0.97, 0.955), (-3.136, 1.53, 0.955), (-3.015, 0.97, 1.076), (-3.015, 1.53, 1.076), (-2.43, 0.97, 0.43), (2.43, 0.97, 0.43), (-1.7, 1.02, 1.55), (2.0, 1.02, 1.55), (-1.7, 0.0, 1.55), (-2.43, 0.0, 0.43), (2.0, 0.0, 1.55), (2.43, 0.0, 0.43), (-2.405, 0.97, 1.12), (2.49, 0.97, 1.12), (-3.06, 0.0, 0.72), (2.49, 0.0, 1.12), (2.73, 0.97, 0.91), (-2.405, 1.36, 1.12), (2.49, 1.36, 1.12), (2.73, 0.0, 0.91), (-3.06, 0.97, 0.72), (-2.405, 1.53, 1.12), (2.49, 1.53, 1.12), (-2.85, 0.97, 1.12), (2.79, 0.97, 1.03), (2.79, 1.53, 1.03), (-1.622, 0.3903, 1.55), (-1.401, 0.7212, 1.55), (-1.07, 0.9424, 1.55), (-0.68, 1.02, 1.55), (-0.2897, 0.9424, 1.55), (0.04125, 0.7212, 1.55), (0.2624, 0.3903, 1.55), (0.34, -1.216e-08, 1.55), (-3.18, 0.97, 0.79), (-3.136, 0.97, 0.955), (-3.015, 0.97, 1.076), (-2.85, 0.97, 1.12), (0.34, 1.02, 1.55), (1.84, 0.9093, 1.69), (1.84, 0.0, 1.69), (0.4209, 0.0, 1.69), (0.4209, 0.9093, 1.69), (-2.405, 0.0, 1.12)], [], [(1, 2, 4, 3), (3, 4, 6, 5), (58, 13, 8, 50), (13, 16, 7, 8), (33, 10, 34, 35), (7, 48, 50, 8), (49, 10, 12, 54), (11, 12, 15, 14), (9, 47, 11), (27, 26, 33), (47, 82, 11), (12, 10, 15), (12, 11, 16, 13), (54, 12, 13, 58), (9, 11, 14), (15, 14, 17, 18), (5, 6, 0, 19), (14, 11, 19, 0), (17, 14, 0), (16, 29, 30, 31, 32, 11), (20, 13, 12), (12, 15, 21, 20), (15, 18, 21), (16, 53, 48, 7), (11, 53, 16), (10, 49, 79, 34), (72, 33, 35, 80), (33, 26, 25), (80, 35, 34, 79), (28, 27, 33), (9, 25, 24), (23, 9, 24), (9, 23, 22), (47, 9, 22), (72, 28, 33), (14, 15, 10, 33, 25, 9), (37, 39, 40, 38), (39, 41, 42, 40), (58, 50, 44, 55), (55, 44, 43, 59), (77, 81, 78, 46), (43, 44, 50, 48), (49, 54, 52, 46), (51, 56, 57, 52), (70, 77, 69), (52, 57, 46), (52, 55, 59, 51), (54, 58, 55, 52), (45, 56, 51), (57, 61, 60, 56), (41, 62, 36, 42), (56, 36, 62, 51), (60, 36, 56), (59, 51, 76, 75, 74, 73), (63, 52, 55), (52, 63, 64, 57), (57, 64, 61), (59, 43, 48, 53), (51, 59, 53), (46, 78, 79, 49), (72, 80, 81, 77), (77, 68, 69), (80, 79, 78, 81), (71, 77, 70), (45, 67, 68), (66, 67, 45), (45, 65, 66), (47, 65, 45), (72, 77, 71), (56, 45, 68, 77, 46, 57), (82, 53, 11), (51, 53, 82), (51, 47, 45), (47, 51, 82)])
me_cube_001.polygons.foreach_set('use_smooth', [1, 1, 0, 0, 0, 0, 0, 0, 0, 0, 0, 0, 0, 0, 0, 0, 1, 0, 0, 0, 0, 0, 0, 0, 0, 0, 0, 0, 0, 0, 0, 0, 0, 0, 0, 0, 1, 1, 0, 0, 0, 0, 0, 0, 0, 0, 0, 0, 0, 0, 1, 0, 0, 0, 0, 0, 0, 0, 0, 0, 0, 0, 0, 0, 0, 0, 0, 0, 0, 0, 0, 0, 0, 0])
_uv = me_cube_001.uv_layers.new(name='UVMap')
_uv.uv.foreach_set('vector', [0.09371, 0.5941, 0.09371, 0.5326, 0.09856, 0.5326, 0.09856, 0.5941, 0.09856, 0.5941, 0.09856, 0.5326, 0.1118, 0.5326, 0.1118, 0.5941, 0.7688, 0.7614, 0.7688, 0.6549, 0.8282, 0.6549, 0.8282, 0.7614, 0.7426, 0.4901, 0.1069, 0.4692, 0.1761, 0.4374, 0.7096, 0.4374, 0.4802, 0.6494, 0.6624, 0.6494, 0.6449, 0.6616, 0.4891, 0.6616, 0.1761, 0.4374, 0.1761, 0.4374, 0.7096, 0.4374, 0.7096, 0.4374, 0.6624, 0.7614, 0.6624, 0.6494, 0.7339, 0.6549, 0.7339, 0.7614, 0.1788, 0.5131, 0.7163, 0.5131, 0.7163, 0.5131, 0.1788, 0.5131, 0.2562, 0.6494, 0.2562, 0.7614, 0.1656, 0.6549, 0.4474, 0.6822, 0.411, 0.6579, 0.4802, 0.6494, 0.2562, 0.7614, 0.1656, 0.7614, 0.1656, 0.6549, 0.7339, 0.6549, 0.6624, 0.6494, 0.7339, 0.6121, 0.7163, 0.5131, 0.1788, 0.5131, 0.1069, 0.4692, 0.7426, 0.4901, 0.7339, 0.7614, 0.7339, 0.6549, 0.7688, 0.6549, 0.7688, 0.7614, 0.2562, 0.6494, 0.1656, 0.6549, 0.1656, 0.6121, 0.7163, 0.5513, 0.1788, 0.5513, 0.1788, 0.5326, 0.7163, 0.5326, 0.1118, 0.5941, 0.1118, 0.5326, 0.1299, 0.5326, 0.1299, 0.5941, 0.1788, 0.5513, 0.1788, 0.5941, 0.1299, 0.5941, 0.1299, 0.5326, 0.1788, 0.5326, 0.1788, 0.5513, 0.1299, 0.5326, 0.1069, 0.5941, 0.09371, 0.5941, 0.09856, 0.5941, 0.1118, 0.5941, 0.1299, 0.5941, 0.1788, 0.5941, 0.7492, 0.5941, 0.7426, 0.5941, 0.7163, 0.5941, 0.7163, 0.5941, 0.7163, 0.5513, 0.7492, 0.5326, 0.7492, 0.5941, 0.7163, 0.5513, 0.7163, 0.5326, 0.7492, 0.5326, 0.08132, 0.6549, 0.08132, 0.7614, 0.0099, 0.7614, 0.0099, 0.6549, 0.1656, 0.6549, 0.08132, 0.7614, 0.08132, 0.6549, 0.6624, 0.6494, 0.6624, 0.7614, 0.6449, 0.7614, 0.6449, 0.6616, 0.4802, 0.7614, 0.4802, 0.6494, 0.4891, 0.6616, 0.4891, 0.7614, 0.4802, 0.6494, 0.411, 0.6579, 0.3682, 0.6494, 0.4891, 0.7614, 0.4891, 0.6616, 0.6449, 0.6616, 0.6449, 0.7614, 0.4717, 0.7185, 0.4474, 0.6822, 0.4802, 0.6494, 0.2562, 0.6494, 0.3682, 0.6494, 0.3253, 0.6579, 0.289, 0.6822, 0.2562, 0.6494, 0.3253, 0.6579, 0.2562, 0.6494, 0.289, 0.6822, 0.2647, 0.7185, 0.2562, 0.7614, 0.2562, 0.6494, 0.2647, 0.7185, 0.4802, 0.7614, 0.4717, 0.7185, 0.4802, 0.6494, 0.1788, 0.5941, 0.7163, 0.5941, 0.6624, 0.6494, 0.4802, 0.6494, 0.3682, 0.6494, 0.2562, 0.6494, 0.09371, 0.9286, 0.09856, 0.9286, 0.09856, 0.9901, 0.09371, 0.9901, 0.09856, 0.9286, 0.1118, 0.9286, 0.1118, 0.9901, 0.09856, 0.9901, 0.7688, 0.7614, 0.8282, 0.7614, 0.8282, 0.8679, 0.7688, 0.8679, 0.7426, 0.4901, 0.7096, 0.4374, 0.1761, 0.4374, 0.1069, 0.4692, 0.4802, 0.8734, 0.4891, 0.8612, 0.6449, 0.8612, 0.6624, 0.8734, 0.1761, 0.4374, 0.7096, 0.4374, 0.7096, 0.4374, 0.1761, 0.4374, 0.6624, 0.7614, 0.7339, 0.7614, 0.7339, 0.8679, 0.6624, 0.8734, 0.1788, 0.5131, 0.1788, 0.5131, 0.7163, 0.5131, 0.7163, 0.5131, 0.4474, 0.8406, 0.4802, 0.8734, 0.411, 0.8649, 0.7339, 0.8679, 0.7339, 0.9107, 0.6624, 0.8734, 0.7163, 0.5131, 0.7426, 0.4901, 0.1069, 0.4692, 0.1788, 0.5131, 0.7339, 0.7614, 0.7688, 0.7614, 0.7688, 0.8679, 0.7339, 0.8679, 0.2562, 0.8734, 0.1656, 0.9107, 0.1656, 0.8679, 0.7163, 0.9715, 0.7163, 0.9901, 0.1788, 0.9901, 0.1788, 0.9715, 0.1118, 0.9286, 0.1299, 0.9286, 0.1299, 0.9901, 0.1118, 0.9901, 0.1788, 0.9715, 0.1299, 0.9901, 0.1299, 0.9286, 0.1788, 0.9286, 0.1788, 0.9901, 0.1299, 0.9901, 0.1788, 0.9715, 0.1069, 0.9286, 0.1788, 0.9286, 0.1299, 0.9286, 0.1118, 0.9286, 0.09856, 0.9286, 0.09371, 0.9286, 0.7492, 0.9286, 0.7163, 0.9286, 0.7426, 0.9286, 0.7163, 0.9286, 0.7492, 0.9286, 0.7492, 0.9901, 0.7163, 0.9715, 0.7163, 0.9715, 0.7492, 0.9901, 0.7163, 0.9901, 0.08132, 0.8679, 0.0099, 0.8679, 0.0099, 0.7614, 0.08132, 0.7614, 0.1656, 0.8679, 0.08132, 0.8679, 0.08132, 0.7614, 0.6624, 0.8734, 0.6449, 0.8612, 0.6449, 0.7614, 0.6624, 0.7614, 0.4802, 0.7614, 0.4891, 0.7614, 0.4891, 0.8612, 0.4802, 0.8734, 0.4802, 0.8734, 0.3682, 0.8734, 0.411, 0.8649, 0.4891, 0.7614, 0.6449, 0.7614, 0.6449, 0.8612, 0.4891, 0.8612, 0.4717, 0.8042, 0.4802, 0.8734, 0.4474, 0.8406, 0.2562, 0.8734, 0.3253, 0.8649, 0.3682, 0.8734, 0.289, 0.8406, 0.3253, 0.8649, 0.2562, 0.8734, 0.2562, 0.8734, 0.2647, 0.8042, 0.289, 0.8406, 0.2562, 0.7614, 0.2647, 0.8042, 0.2562, 0.8734, 0.4802, 0.7614, 0.4802, 0.8734, 0.4717, 0.8042, 0.1788, 0.9286, 0.2562, 0.8734, 0.3682, 0.8734, 0.4802, 0.8734, 0.6624, 0.8734, 0.7163, 0.9286, 0.1656, 0.7614, 0.08132, 0.7614, 0.1656, 0.6549, 0.1656, 0.8679, 0.08132, 0.7614, 0.1656, 0.7614, 0.1656, 0.8679, 0.2562, 0.7614, 0.2562, 0.8734, 0.2562, 0.7614, 0.1656, 0.8679, 0.1656, 0.7614])
me_cube_001.materials.append(mat_material_texture)
me_cube_001.use_remesh_preserve_volume = False
me_cube_001.use_remesh_preserve_attributes = False
me_cube_001.use_mirror_vertex_groups = False
me_cube_001.update()

# ---- objects
ob_tanks = bpy.data.objects.new('Tanks', me_cylinder_006)
ob_turret = bpy.data.objects.new('Turret', me_cylinder_005)
ob_tracks = bpy.data.objects.new('Tracks', me_cylinder)
ob_hull = bpy.data.objects.new('Hull', me_cube_001)

# ---- transforms, parenting, visibility, modifiers, constraints
ob_tanks.location = (0.0, 0.0, 0.0)
ob_tanks.lineart.crease_threshold = 0.0
_m = ob_tanks.modifiers.new('Array', 'ARRAY')
_m.constant_offset_displace = (0.0, 0.0, 0.0)
_m.relative_offset_displace = (1.05, 0.0, 0.0)
_m = ob_tanks.modifiers.new('Mirror', 'MIRROR')
_m.use_axis = (False, True, False)
ob_turret.location = (-0.68, 0.0, 1.55)
ob_turret.lineart.crease_threshold = 0.0
ob_tracks.location = (-2.71, 0.0, 0.64)
ob_tracks.lineart.crease_threshold = 0.0
_m = ob_tracks.modifiers.new('Mirror', 'MIRROR')
_m.use_axis = (False, True, False)
ob_hull.location = (0.0, 0.0, 0.0)
ob_hull.lineart.crease_threshold = 0.0

# ---- collection membership
col_collection_1.objects.link(ob_tanks)
col_collection_1.objects.link(ob_turret)
col_collection_1.objects.link(ob_tracks)
col_collection_1.objects.link(ob_hull)

# ---- scene / render settings (as saved in the file)
scene.frame_start = 1; scene.frame_end = 250; scene.frame_set(1)
scene.render.engine = 'BLENDER_EEVEE_NEXT'
scene.render.image_settings.compression = 90
scene.render.resolution_percentage = 50
scene.render.dither_intensity = 0.0
scene.cycles.use_denoising = False
scene.cycles.samples = 10
scene.cycles.sampling_pattern = 'TABULATED_SOBOL'
scene.cycles.light_sampling_threshold = 0.0
scene.cycles.use_adaptive_sampling = False
scene.cycles.use_light_tree = False
scene.cycles.blur_glossy = 0.0
scene.cycles.volume_bounces = 1
scene.cycles.pixel_filter_type = 'GAUSSIAN'
scene.cycles.sample_clamp_indirect = 0.0
scene.view_settings.view_transform = 'Standard'
bpy.context.view_layer.update()

# ---- added for rendering (the .blend has no active camera and no usable light): camera, sun
cam_auto = bpy.data.cameras.new('AutoCamera')
cam_auto.lens = 50.0
cam_auto.sensor_width = 36.0
cam_auto.clip_end = 1000.0
ob_auto_camera = bpy.data.objects.new('AutoCamera', cam_auto)
scene.collection.objects.link(ob_auto_camera)
ob_auto_camera.location = (7.0782, -9.72384, 7.77256)
ob_auto_camera.rotation_euler = (1.09748, -7.21219e-08, 0.694738)
scene.camera = ob_auto_camera
light_auto_sun = bpy.data.lights.new('AutoSun', 'SUN')
light_auto_sun.energy = 3.0
light_auto_sun.angle = 0.0523599
ob_auto_sun = bpy.data.objects.new('AutoSun', light_auto_sun)
scene.collection.objects.link(ob_auto_sun)
ob_auto_sun.rotation_euler = (0.872665, 0.174533, 0.523599)
bpy.context.view_layer.update()

